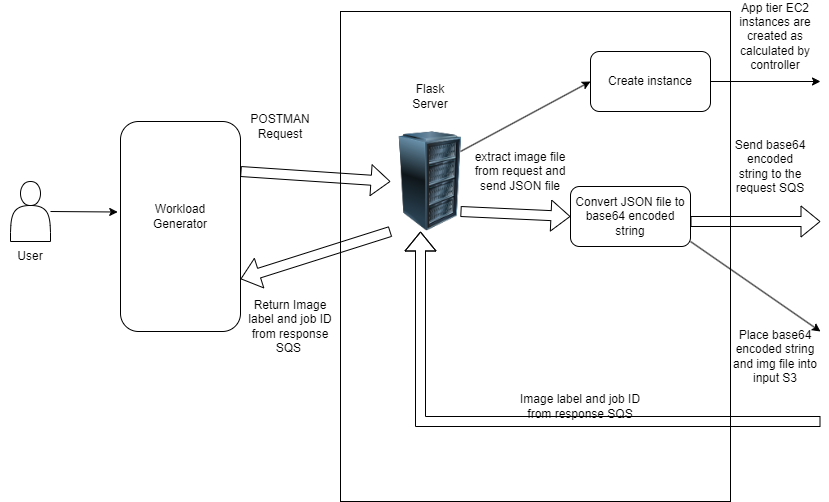

The diagram above was exported from draw.io. Its source (the exported page's mxGraphModel, read from the mxfile embedded in the PNG):
<mxGraphModel dx="1278" dy="579" grid="1" gridSize="10" guides="1" tooltips="1" connect="1" arrows="1" fold="1" page="1" pageScale="1" pageWidth="850" pageHeight="1100" math="0" shadow="0">
  <root>
    <mxCell id="0" />
    <mxCell id="1" parent="0" />
    <mxCell id="vlFaKsy-T_1eRzNtzSzp-8" value="" style="rounded=1;whiteSpace=wrap;html=1;" parent="1" vertex="1">
      <mxGeometry x="140" y="190" width="120" height="210" as="geometry" />
    </mxCell>
    <mxCell id="vlFaKsy-T_1eRzNtzSzp-1" value="" style="rounded=0;whiteSpace=wrap;html=1;" parent="1" vertex="1">
      <mxGeometry x="360" y="80" width="390" height="490" as="geometry" />
    </mxCell>
    <mxCell id="vlFaKsy-T_1eRzNtzSzp-5" value="" style="shape=actor;whiteSpace=wrap;html=1;" parent="1" vertex="1">
      <mxGeometry x="30" y="250" width="40" height="60" as="geometry" />
    </mxCell>
    <mxCell id="vlFaKsy-T_1eRzNtzSzp-6" value="User" style="text;html=1;strokeColor=none;fillColor=none;align=center;verticalAlign=middle;whiteSpace=wrap;rounded=0;" parent="1" vertex="1">
      <mxGeometry x="20" y="310" width="60" height="30" as="geometry" />
    </mxCell>
    <mxCell id="vlFaKsy-T_1eRzNtzSzp-11" value="" style="endArrow=classic;html=1;rounded=0;entryX=-0.023;entryY=0.431;entryDx=0;entryDy=0;entryPerimeter=0;" parent="1" target="vlFaKsy-T_1eRzNtzSzp-8" edge="1">
      <mxGeometry width="50" height="50" relative="1" as="geometry">
        <mxPoint x="70" y="280" as="sourcePoint" />
        <mxPoint x="120" y="240" as="targetPoint" />
      </mxGeometry>
    </mxCell>
    <mxCell id="vlFaKsy-T_1eRzNtzSzp-14" value="POSTMAN Request" style="text;html=1;strokeColor=none;fillColor=none;align=center;verticalAlign=middle;whiteSpace=wrap;rounded=0;" parent="1" vertex="1">
      <mxGeometry x="270" y="180" width="60" height="30" as="geometry" />
    </mxCell>
    <mxCell id="vlFaKsy-T_1eRzNtzSzp-15" value="Workload Generator" style="text;html=1;strokeColor=none;fillColor=none;align=center;verticalAlign=middle;whiteSpace=wrap;rounded=0;" parent="1" vertex="1">
      <mxGeometry x="170" y="270" width="60" height="30" as="geometry" />
    </mxCell>
    <mxCell id="vlFaKsy-T_1eRzNtzSzp-17" value="Flask Server" style="text;html=1;strokeColor=none;fillColor=none;align=center;verticalAlign=middle;whiteSpace=wrap;rounded=0;" parent="1" vertex="1">
      <mxGeometry x="420" y="150" width="60" height="30" as="geometry" />
    </mxCell>
    <mxCell id="vlFaKsy-T_1eRzNtzSzp-13" value="" style="shape=flexArrow;endArrow=classic;html=1;rounded=0;entryX=0;entryY=0.5;entryDx=0;entryDy=0;" parent="1" target="vlFaKsy-T_1eRzNtzSzp-16" edge="1">
      <mxGeometry width="50" height="50" relative="1" as="geometry">
        <mxPoint x="260" y="240" as="sourcePoint" />
        <mxPoint x="320" y="190" as="targetPoint" />
      </mxGeometry>
    </mxCell>
    <mxCell id="vlFaKsy-T_1eRzNtzSzp-19" value="Create instance" style="rounded=1;whiteSpace=wrap;html=1;" parent="1" vertex="1">
      <mxGeometry x="610" y="120" width="120" height="60" as="geometry" />
    </mxCell>
    <mxCell id="vlFaKsy-T_1eRzNtzSzp-20" value="App tier EC2 instances are created as calculated by controller" style="text;html=1;strokeColor=none;fillColor=none;align=center;verticalAlign=middle;whiteSpace=wrap;rounded=0;" parent="1" vertex="1">
      <mxGeometry x="750" y="90" width="90" height="30" as="geometry" />
    </mxCell>
    <mxCell id="vlFaKsy-T_1eRzNtzSzp-21" value="" style="endArrow=classic;html=1;rounded=0;" parent="1" edge="1">
      <mxGeometry width="50" height="50" relative="1" as="geometry">
        <mxPoint x="730" y="150" as="sourcePoint" />
        <mxPoint x="840" y="150" as="targetPoint" />
      </mxGeometry>
    </mxCell>
    <mxCell id="vlFaKsy-T_1eRzNtzSzp-22" style="edgeStyle=orthogonalEdgeStyle;rounded=0;orthogonalLoop=1;jettySize=auto;html=1;exitX=0.5;exitY=1;exitDx=0;exitDy=0;" parent="1" source="vlFaKsy-T_1eRzNtzSzp-20" target="vlFaKsy-T_1eRzNtzSzp-20" edge="1">
      <mxGeometry relative="1" as="geometry" />
    </mxCell>
    <mxCell id="vlFaKsy-T_1eRzNtzSzp-23" value="Convert JSON file to base64 encoded string" style="rounded=1;whiteSpace=wrap;html=1;" parent="1" vertex="1">
      <mxGeometry x="590" y="255" width="120" height="60" as="geometry" />
    </mxCell>
    <mxCell id="vlFaKsy-T_1eRzNtzSzp-25" value="Send base64 encoded string to the request SQS" style="text;html=1;strokeColor=none;fillColor=none;align=center;verticalAlign=middle;whiteSpace=wrap;rounded=0;" parent="1" vertex="1">
      <mxGeometry x="750" y="220" width="80" height="30" as="geometry" />
    </mxCell>
    <mxCell id="vlFaKsy-T_1eRzNtzSzp-26" value="" style="shape=flexArrow;endArrow=classic;html=1;rounded=0;" parent="1" edge="1">
      <mxGeometry width="50" height="50" relative="1" as="geometry">
        <mxPoint x="710" y="290" as="sourcePoint" />
        <mxPoint x="840" y="290" as="targetPoint" />
      </mxGeometry>
    </mxCell>
    <mxCell id="vlFaKsy-T_1eRzNtzSzp-27" value="" style="endArrow=classic;html=1;rounded=0;" parent="1" edge="1">
      <mxGeometry width="50" height="50" relative="1" as="geometry">
        <mxPoint x="710" y="310" as="sourcePoint" />
        <mxPoint x="840" y="400" as="targetPoint" />
      </mxGeometry>
    </mxCell>
    <mxCell id="vlFaKsy-T_1eRzNtzSzp-28" value="Place base64 encoded string and img file into input S3" style="text;html=1;strokeColor=none;fillColor=none;align=center;verticalAlign=middle;whiteSpace=wrap;rounded=0;" parent="1" vertex="1">
      <mxGeometry x="750" y="410" width="90" height="30" as="geometry" />
    </mxCell>
    <mxCell id="vlFaKsy-T_1eRzNtzSzp-16" value="" style="image;html=1;image=img/lib/clip_art/computers/Server_Rack_128x128.png" parent="1" vertex="1">
      <mxGeometry x="410" y="200" width="80" height="100" as="geometry" />
    </mxCell>
    <mxCell id="vlFaKsy-T_1eRzNtzSzp-30" value="" style="shape=flexArrow;endArrow=classic;html=1;rounded=0;" parent="1" edge="1">
      <mxGeometry width="50" height="50" relative="1" as="geometry">
        <mxPoint x="840" y="490" as="sourcePoint" />
        <mxPoint x="440" y="300" as="targetPoint" />
        <Array as="points">
          <mxPoint x="440" y="490" />
        </Array>
      </mxGeometry>
    </mxCell>
    <mxCell id="vlFaKsy-T_1eRzNtzSzp-31" value="Return Image label and job ID from response SQS&amp;nbsp;" style="text;html=1;strokeColor=none;fillColor=none;align=center;verticalAlign=middle;whiteSpace=wrap;rounded=0;" parent="1" vertex="1">
      <mxGeometry x="260" y="380" width="100" height="30" as="geometry" />
    </mxCell>
    <mxCell id="vlFaKsy-T_1eRzNtzSzp-32" value="" style="shape=flexArrow;endArrow=classic;html=1;rounded=0;entryX=1;entryY=0.75;entryDx=0;entryDy=0;exitX=0;exitY=1;exitDx=0;exitDy=0;" parent="1" source="vlFaKsy-T_1eRzNtzSzp-16" target="vlFaKsy-T_1eRzNtzSzp-8" edge="1">
      <mxGeometry width="50" height="50" relative="1" as="geometry">
        <mxPoint x="380" y="350" as="sourcePoint" />
        <mxPoint x="430" y="300" as="targetPoint" />
      </mxGeometry>
    </mxCell>
    <mxCell id="vlFaKsy-T_1eRzNtzSzp-33" value="Image label and job ID from response SQS" style="text;html=1;strokeColor=none;fillColor=none;align=center;verticalAlign=middle;whiteSpace=wrap;rounded=0;" parent="1" vertex="1">
      <mxGeometry x="530" y="460" width="140" height="30" as="geometry" />
    </mxCell>
    <mxCell id="vlFaKsy-T_1eRzNtzSzp-34" value="" style="endArrow=classic;html=1;rounded=0;entryX=0;entryY=0.5;entryDx=0;entryDy=0;" parent="1" target="vlFaKsy-T_1eRzNtzSzp-19" edge="1">
      <mxGeometry width="50" height="50" relative="1" as="geometry">
        <mxPoint x="480" y="220" as="sourcePoint" />
        <mxPoint x="530" y="170" as="targetPoint" />
      </mxGeometry>
    </mxCell>
    <mxCell id="vlFaKsy-T_1eRzNtzSzp-39" value="" style="shape=flexArrow;endArrow=classic;html=1;rounded=0;entryX=0;entryY=0.5;entryDx=0;entryDy=0;" parent="1" target="vlFaKsy-T_1eRzNtzSzp-23" edge="1">
      <mxGeometry width="50" height="50" relative="1" as="geometry">
        <mxPoint x="480" y="280" as="sourcePoint" />
        <mxPoint x="550" y="250" as="targetPoint" />
      </mxGeometry>
    </mxCell>
    <mxCell id="vlFaKsy-T_1eRzNtzSzp-40" value="extract image file from request and send JSON file" style="text;html=1;strokeColor=none;fillColor=none;align=center;verticalAlign=middle;whiteSpace=wrap;rounded=0;" parent="1" vertex="1">
      <mxGeometry x="490" y="225" width="100" height="30" as="geometry" />
    </mxCell>
  </root>
</mxGraphModel>